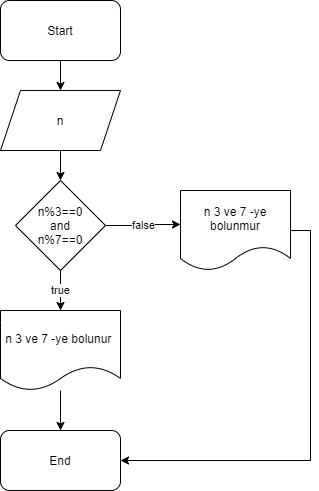

The diagram above was exported from draw.io. Its source (the exported page's mxGraphModel, read from the mxfile embedded in the PNG):
<mxGraphModel dx="828" dy="483" grid="1" gridSize="10" guides="1" tooltips="1" connect="1" arrows="1" fold="1" page="1" pageScale="1" pageWidth="850" pageHeight="1100" math="0" shadow="0">
  <root>
    <mxCell id="0" />
    <mxCell id="1" parent="0" />
    <mxCell id="QX7M6zj4qcHFTqJiWYOs-3" style="edgeStyle=orthogonalEdgeStyle;rounded=0;orthogonalLoop=1;jettySize=auto;html=1;entryX=0.5;entryY=0;entryDx=0;entryDy=0;" edge="1" parent="1" source="QX7M6zj4qcHFTqJiWYOs-1" target="QX7M6zj4qcHFTqJiWYOs-2">
      <mxGeometry relative="1" as="geometry" />
    </mxCell>
    <mxCell id="QX7M6zj4qcHFTqJiWYOs-1" value="Start" style="rounded=1;whiteSpace=wrap;html=1;" vertex="1" parent="1">
      <mxGeometry x="330" y="50" width="120" height="60" as="geometry" />
    </mxCell>
    <mxCell id="QX7M6zj4qcHFTqJiWYOs-7" style="edgeStyle=orthogonalEdgeStyle;rounded=0;orthogonalLoop=1;jettySize=auto;html=1;entryX=0.5;entryY=0;entryDx=0;entryDy=0;" edge="1" parent="1" source="QX7M6zj4qcHFTqJiWYOs-2" target="QX7M6zj4qcHFTqJiWYOs-4">
      <mxGeometry relative="1" as="geometry" />
    </mxCell>
    <mxCell id="QX7M6zj4qcHFTqJiWYOs-2" value="n" style="shape=parallelogram;perimeter=parallelogramPerimeter;whiteSpace=wrap;html=1;fixedSize=1;" vertex="1" parent="1">
      <mxGeometry x="330" y="140" width="120" height="60" as="geometry" />
    </mxCell>
    <mxCell id="QX7M6zj4qcHFTqJiWYOs-10" value="true" style="edgeStyle=orthogonalEdgeStyle;rounded=0;orthogonalLoop=1;jettySize=auto;html=1;entryX=0.5;entryY=0;entryDx=0;entryDy=0;" edge="1" parent="1" source="QX7M6zj4qcHFTqJiWYOs-4" target="QX7M6zj4qcHFTqJiWYOs-8">
      <mxGeometry relative="1" as="geometry" />
    </mxCell>
    <mxCell id="QX7M6zj4qcHFTqJiWYOs-12" value="false" style="edgeStyle=orthogonalEdgeStyle;rounded=0;orthogonalLoop=1;jettySize=auto;html=1;entryX=0;entryY=0.425;entryDx=0;entryDy=0;entryPerimeter=0;" edge="1" parent="1" source="QX7M6zj4qcHFTqJiWYOs-4" target="QX7M6zj4qcHFTqJiWYOs-11">
      <mxGeometry relative="1" as="geometry" />
    </mxCell>
    <mxCell id="QX7M6zj4qcHFTqJiWYOs-4" value="n%3==0&lt;br&gt;and&lt;br&gt;n%7==0" style="rhombus;whiteSpace=wrap;html=1;" vertex="1" parent="1">
      <mxGeometry x="345" y="230" width="90" height="90" as="geometry" />
    </mxCell>
    <mxCell id="QX7M6zj4qcHFTqJiWYOs-14" style="edgeStyle=orthogonalEdgeStyle;rounded=0;orthogonalLoop=1;jettySize=auto;html=1;entryX=0.5;entryY=0;entryDx=0;entryDy=0;" edge="1" parent="1" source="QX7M6zj4qcHFTqJiWYOs-8" target="QX7M6zj4qcHFTqJiWYOs-13">
      <mxGeometry relative="1" as="geometry" />
    </mxCell>
    <mxCell id="QX7M6zj4qcHFTqJiWYOs-8" value="n 3 ve 7 -ye bolunur&amp;nbsp;" style="shape=document;whiteSpace=wrap;html=1;boundedLbl=1;" vertex="1" parent="1">
      <mxGeometry x="330" y="360" width="120" height="80" as="geometry" />
    </mxCell>
    <mxCell id="QX7M6zj4qcHFTqJiWYOs-15" style="edgeStyle=orthogonalEdgeStyle;rounded=0;orthogonalLoop=1;jettySize=auto;html=1;entryX=1;entryY=0.5;entryDx=0;entryDy=0;" edge="1" parent="1" source="QX7M6zj4qcHFTqJiWYOs-11" target="QX7M6zj4qcHFTqJiWYOs-13">
      <mxGeometry relative="1" as="geometry">
        <Array as="points">
          <mxPoint x="640" y="280" />
          <mxPoint x="640" y="510" />
        </Array>
      </mxGeometry>
    </mxCell>
    <mxCell id="QX7M6zj4qcHFTqJiWYOs-11" value="n 3 ve 7 -ye bolunmur" style="shape=document;whiteSpace=wrap;html=1;boundedLbl=1;" vertex="1" parent="1">
      <mxGeometry x="510" y="240" width="110" height="80" as="geometry" />
    </mxCell>
    <mxCell id="QX7M6zj4qcHFTqJiWYOs-13" value="End" style="rounded=1;whiteSpace=wrap;html=1;" vertex="1" parent="1">
      <mxGeometry x="330" y="480" width="120" height="60" as="geometry" />
    </mxCell>
  </root>
</mxGraphModel>